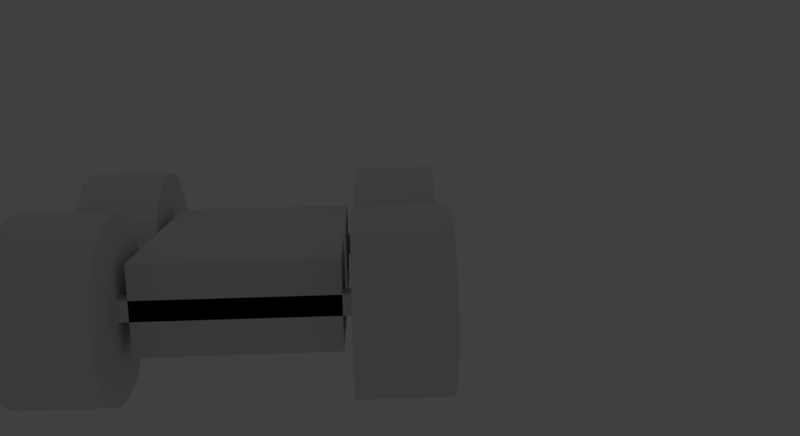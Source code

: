 # Source: car.blend  (saved by Blender 2.77.0; exported with 4.5.12 LTS)
import bpy
from mathutils import Matrix  # noqa: F401  (used for matrix-valued properties, if any)

bpy.ops.wm.read_factory_settings(use_empty=True)
scene = bpy.context.scene
scene.name = 'Scene'

# ---- collections
col_collection_1 = bpy.data.collections.new('Collection 1'); scene.collection.children.link(col_collection_1)

# ---- materials (node trees are filled in below, after node groups)
mat_pneu = bpy.data.materials.new('pneu')
mat_pneu.alpha_threshold = 0.0
mat_pneu.use_transparent_shadow = False
mat_pneu.preview_render_type = 'CUBE'
mat_pneu.roughness = 0.5
mat_pneu.specular_intensity = 0.001
mat_material = bpy.data.materials.new('Material')
mat_material.alpha_threshold = 0.0
mat_material.use_transparent_shadow = False
mat_material.roughness = 0.5
mat_material.line_color = (0.0, 0.0, 0.0, 1.0)

# ---- material node trees

# ---- world
world_world = bpy.data.worlds.new('World'); scene.world = world_world
world_world.color = (0.05088, 0.05088, 0.05088)
world_world.use_sun_shadow = False
world_world.sun_shadow_jitter_overblur = 0.0
world_world.cycles.sampling_method = 'MANUAL'

# ---- cameras
cam_camera = bpy.data.cameras.new('Camera')
cam_camera.clip_end = 100.0
cam_camera.lens = 35.0
cam_camera.sensor_width = 32.0
cam_camera.sensor_height = 18.0
cam_camera.ortho_scale = 7.314
cam_camera.dof.focus_distance = 0.0
cam_camera.dof.aperture_fstop = 128.0

# ---- lights
light_lamp = bpy.data.lights.new('Lamp', 'POINT')
light_lamp.transmission_factor = 0.0
light_lamp.cutoff_distance = 30.0
light_lamp.energy = 100.0
light_lamp.shadow_buffer_clip_start = 1.001
light_lamp.shadow_soft_size = 0.1
light_lamp.shadow_maximum_resolution = 0.006
light_lamp.use_absolute_resolution = True

# ---- meshes
me_cube_002 = bpy.data.meshes.new('Cube.002')
me_cube_002.from_pydata([(-1.0, -1.0, -1.0), (-1.0, -1.0, 1.0), (-1.0, 1.0, -1.0), (-1.0, 1.0, 1.0), (1.0, -1.0, -1.0), (1.0, -1.0, 1.0), (1.0, 1.0, -1.0), (1.0, 1.0, 1.0)], [], [(1, 3, 2, 0), (3, 7, 6, 2), (7, 5, 4, 6), (5, 1, 0, 4), (0, 2, 6, 4), (5, 7, 3, 1)])
me_cube_002.use_remesh_preserve_volume = False
me_cube_002.use_remesh_preserve_attributes = False
me_cube_002.use_mirror_vertex_groups = False
me_cube_002.update()
me_cube_001 = bpy.data.meshes.new('Cube.001')
me_cube_001.from_pydata([(-1.0, -1.0, -1.0), (-1.0, -1.0, 1.0), (-1.0, 1.0, -1.0), (-1.0, 1.0, 1.0), (1.0, -1.0, -1.0), (1.0, -1.0, 1.0), (1.0, 1.0, -1.0), (1.0, 1.0, 1.0)], [], [(1, 3, 2, 0), (3, 7, 6, 2), (7, 5, 4, 6), (5, 1, 0, 4), (0, 2, 6, 4), (5, 7, 3, 1)])
me_cube_001.use_remesh_preserve_volume = False
me_cube_001.use_remesh_preserve_attributes = False
me_cube_001.use_mirror_vertex_groups = False
me_cube_001.update()
me_cylinder_003 = bpy.data.meshes.new('Cylinder.003')
me_cylinder_003.from_pydata([(0.0, 1.0, -1.0), (0.0, 1.0, 1.0), (0.1951, 0.9808, -1.0), (0.1951, 0.9808, 1.0), (0.3827, 0.9239, -1.0), (0.3827, 0.9239, 1.0), (0.5556, 0.8315, -1.0), (0.5556, 0.8315, 1.0), (0.7071, 0.7071, -1.0), (0.7071, 0.7071, 1.0), (0.8315, 0.5556, -1.0), (0.8315, 0.5556, 1.0), (0.9239, 0.3827, -1.0), (0.9239, 0.3827, 1.0), (0.9808, 0.1951, -1.0), (0.9808, 0.1951, 1.0), (1.0, 7.55e-08, -1.0), (1.0, 7.55e-08, 1.0), (0.9808, -0.1951, -1.0), (0.9808, -0.1951, 1.0), (0.9239, -0.3827, -1.0), (0.9239, -0.3827, 1.0), (0.8315, -0.5556, -1.0), (0.8315, -0.5556, 1.0), (0.7071, -0.7071, -1.0), (0.7071, -0.7071, 1.0), (0.5556, -0.8315, -1.0), (0.5556, -0.8315, 1.0), (0.3827, -0.9239, -1.0), (0.3827, -0.9239, 1.0), (0.1951, -0.9808, -1.0), (0.1951, -0.9808, 1.0), (-3.258e-07, -1.0, -1.0), (-3.258e-07, -1.0, 1.0), (-0.1951, -0.9808, -1.0), (-0.1951, -0.9808, 1.0), (-0.3827, -0.9239, -1.0), (-0.3827, -0.9239, 1.0), (-0.5556, -0.8315, -1.0), (-0.5556, -0.8315, 1.0), (-0.7071, -0.7071, -1.0), (-0.7071, -0.7071, 1.0), (-0.8315, -0.5556, -1.0), (-0.8315, -0.5556, 1.0), (-0.9239, -0.3827, -1.0), (-0.9239, -0.3827, 1.0), (-0.9808, -0.1951, -1.0), (-0.9808, -0.1951, 1.0), (-1.0, 9.656e-07, -1.0), (-1.0, 9.656e-07, 1.0), (-0.9808, 0.1951, -1.0), (-0.9808, 0.1951, 1.0), (-0.9239, 0.3827, -1.0), (-0.9239, 0.3827, 1.0), (-0.8315, 0.5556, -1.0), (-0.8315, 0.5556, 1.0), (-0.7071, 0.7071, -1.0), (-0.7071, 0.7071, 1.0), (-0.5556, 0.8315, -1.0), (-0.5556, 0.8315, 1.0), (-0.3827, 0.9239, -1.0), (-0.3827, 0.9239, 1.0), (-0.1951, 0.9808, -1.0), (-0.1951, 0.9808, 1.0)], [], [(0, 1, 3, 2), (2, 3, 5, 4), (4, 5, 7, 6), (6, 7, 9, 8), (8, 9, 11, 10), (10, 11, 13, 12), (12, 13, 15, 14), (14, 15, 17, 16), (16, 17, 19, 18), (18, 19, 21, 20), (20, 21, 23, 22), (22, 23, 25, 24), (24, 25, 27, 26), (26, 27, 29, 28), (28, 29, 31, 30), (30, 31, 33, 32), (32, 33, 35, 34), (34, 35, 37, 36), (36, 37, 39, 38), (38, 39, 41, 40), (40, 41, 43, 42), (42, 43, 45, 44), (44, 45, 47, 46), (46, 47, 49, 48), (48, 49, 51, 50), (50, 51, 53, 52), (52, 53, 55, 54), (54, 55, 57, 56), (56, 57, 59, 58), (58, 59, 61, 60), (3, 1, 63, 61, 59, 57, 55, 53, 51, 49, 47, 45, 43, 41, 39, 37, 35, 33, 31, 29, 27, 25, 23, 21, 19, 17, 15, 13, 11, 9, 7, 5), (60, 61, 63, 62), (62, 63, 1, 0), (0, 2, 4, 6, 8, 10, 12, 14, 16, 18, 20, 22, 24, 26, 28, 30, 32, 34, 36, 38, 40, 42, 44, 46, 48, 50, 52, 54, 56, 58, 60, 62)])
_uv = me_cylinder_003.uv_layers.new(name='UVMap')
_uv.uv.foreach_set('vector', [0.8296, 0.8532, 0.4152, 0.8532, 0.4152, 0.8937, 0.8296, 0.8937, 0.8296, 0.8937, 0.4152, 0.8937, 0.4152, 0.9325, 0.8296, 0.9325, 0.8296, 0.9325, 0.4152, 0.9325, 0.4152, 0.9684, 0.8296, 0.9684, 0.8296, 0.9684, 0.4152, 0.9684, 0.4152, 0.9998, 0.8296, 0.9998, 0.4147, 0.9998, 0.0002219, 0.9998, 0.0002219, 0.9684, 0.4147, 0.9684, 0.4147, 0.9684, 0.0002219, 0.9684, 0.0002219, 0.9325, 0.4147, 0.9325, 0.4147, 0.9325, 0.0002219, 0.9325, 0.0002219, 0.8937, 0.4147, 0.8937, 0.4147, 0.8937, 0.0002219, 0.8937, 0.0002219, 0.8532, 0.4147, 0.8532, 0.4147, 0.8532, 0.0002219, 0.8532, 0.0002219, 0.8128, 0.4147, 0.8128, 0.4147, 0.8128, 0.0002219, 0.8128, 0.0002219, 0.7739, 0.4147, 0.7739, 0.4147, 0.7739, 0.0002219, 0.7739, 0.0002219, 0.7381, 0.4147, 0.7381, 0.4147, 0.7381, 0.0002219, 0.7381, 0.0002219, 0.7067, 0.4147, 0.7067, 0.8296, 0.7062, 0.4152, 0.7062, 0.4152, 0.6748, 0.8296, 0.6748, 0.8296, 0.6748, 0.4152, 0.6748, 0.4152, 0.639, 0.8296, 0.639, 0.8296, 0.639, 0.4152, 0.639, 0.4152, 0.6001, 0.8296, 0.6001, 0.8296, 0.6001, 0.4152, 0.6001, 0.4152, 0.5597, 0.8296, 0.5597, 0.8296, 0.5597, 0.4152, 0.5597, 0.4152, 0.5193, 0.8296, 0.5193, 0.8296, 0.5193, 0.4152, 0.5193, 0.4152, 0.4804, 0.8296, 0.4804, 0.8296, 0.4804, 0.4152, 0.4804, 0.4152, 0.4446, 0.8296, 0.4446, 0.8296, 0.4446, 0.4152, 0.4446, 0.4152, 0.4132, 0.8296, 0.4132, 0.4147, 0.4132, 0.0002219, 0.4132, 0.0002219, 0.4446, 0.4147, 0.4446, 0.4147, 0.4446, 0.0002219, 0.4446, 0.0002219, 0.4804, 0.4147, 0.4804, 0.4147, 0.4804, 0.0002219, 0.4804, 0.0002219, 0.5193, 0.4147, 0.5193, 0.4147, 0.5193, 0.0002219, 0.5193, 0.0002219, 0.5597, 0.4147, 0.5597, 0.4147, 0.5597, 0.0002219, 0.5597, 0.0002219, 0.6001, 0.4147, 0.6001, 0.4147, 0.6001, 0.0002219, 0.6001, 0.0002219, 0.639, 0.4147, 0.639, 0.4147, 0.639, 0.0002219, 0.639, 0.0002219, 0.6748, 0.4147, 0.6748, 0.4147, 0.6748, 0.0002219, 0.6748, 0.0002219, 0.7062, 0.4147, 0.7062, 0.8296, 0.7067, 0.4152, 0.7067, 0.4152, 0.7381, 0.8296, 0.7381, 0.8296, 0.7381, 0.4152, 0.7381, 0.4152, 0.7739, 0.8296, 0.7739, 0.3379, 0.04627, 0.3667, 0.07499, 0.3892, 0.1088, 0.4048, 0.1463, 0.4127, 0.1862, 0.4127, 0.2268, 0.4048, 0.2666, 0.3892, 0.3042, 0.3667, 0.3379, 0.3379, 0.3667, 0.3042, 0.3892, 0.2666, 0.4048, 0.2268, 0.4127, 0.1862, 0.4127, 0.1463, 0.4048, 0.1088, 0.3892, 0.07499, 0.3667, 0.04627, 0.3379, 0.0237, 0.3042, 0.008148, 0.2666, 0.0002219, 0.2268, 0.000222, 0.1862, 0.008148, 0.1463, 0.0237, 0.1088, 0.04627, 0.07499, 0.07499, 0.04627, 0.1088, 0.0237, 0.1463, 0.008148, 0.1862, 0.0002219, 0.2268, 0.000222, 0.2666, 0.008148, 0.3042, 0.0237, 0.8296, 0.7739, 0.4152, 0.7739, 0.4152, 0.8128, 0.8296, 0.8128, 0.8296, 0.8128, 0.4152, 0.8128, 0.4152, 0.8532, 0.8296, 0.8532, 0.7509, 0.04627, 0.7171, 0.0237, 0.6796, 0.008148, 0.6397, 0.0002219, 0.5991, 0.0002219, 0.5592, 0.008148, 0.5217, 0.0237, 0.4879, 0.04627, 0.4592, 0.07499, 0.4366, 0.1088, 0.4211, 0.1463, 0.4132, 0.1862, 0.4132, 0.2268, 0.4211, 0.2666, 0.4366, 0.3042, 0.4592, 0.3379, 0.4879, 0.3667, 0.5217, 0.3892, 0.5592, 0.4048, 0.5991, 0.4127, 0.6397, 0.4127, 0.6796, 0.4048, 0.7171, 0.3892, 0.7509, 0.3667, 0.7796, 0.3379, 0.8022, 0.3042, 0.8177, 0.2666, 0.8257, 0.2268, 0.8257, 0.1862, 0.8177, 0.1463, 0.8022, 0.1088, 0.7796, 0.07499])
_ca = me_cylinder_003.color_attributes.new('Col', 'BYTE_COLOR', 'CORNER')
_ca.data.foreach_set('color', [0.0003035, 0.0003035, 0.0003035, 1.0, 0.0006071, 0.0006071, 0.0006071, 1.0, 0.0006071, 0.0006071, 0.0006071, 1.0, 0.0003035, 0.0003035, 0.0003035, 1.0, 0.0003035, 0.0003035, 0.0003035, 1.0, 0.0006071, 0.0006071, 0.0006071, 1.0, 0.0003035, 0.0003035, 0.0003035, 1.0, 0.0003035, 0.0003035, 0.0003035, 1.0, 0.0003035, 0.0003035, 0.0003035, 1.0, 0.0003035, 0.0003035, 0.0003035, 1.0, 0.0, 0.0, 0.0, 1.0, 0.0003035, 0.0003035, 0.0003035, 1.0, 0.0003035, 0.0003035, 0.0003035, 1.0, 0.0, 0.0, 0.0, 1.0, 0.0, 0.0, 0.0, 1.0, 0.0, 0.0, 0.0, 1.0, 0.0, 0.0, 0.0, 1.0, 0.0, 0.0, 0.0, 1.0, 0.0, 0.0, 0.0, 1.0, 0.0, 0.0, 0.0, 1.0, 0.0, 0.0, 0.0, 1.0, 0.0, 0.0, 0.0, 1.0, 0.0, 0.0, 0.0, 1.0, 0.0006071, 0.0006071, 0.0006071, 1.0, 0.0006071, 0.0006071, 0.0006071, 1.0, 0.0, 0.0, 0.0, 1.0, 0.0, 0.0, 0.0, 1.0, 0.0006071, 0.0006071, 0.0006071, 1.0, 0.0006071, 0.0006071, 0.0006071, 1.0, 0.0, 0.0, 0.0, 1.0, 0.0, 0.0, 0.0, 1.0, 0.0, 0.0, 0.0, 1.0, 0.0, 0.0, 0.0, 1.0, 0.0, 0.0, 0.0, 1.0, 0.0003035, 0.0003035, 0.0003035, 1.0, 0.0, 0.0, 0.0, 1.0, 0.0, 0.0, 0.0, 1.0, 0.0003035, 0.0003035, 0.0003035, 1.0, 0.0003035, 0.0003035, 0.0003035, 1.0, 0.0, 0.0, 0.0, 1.0, 0.0, 0.0, 0.0, 1.0, 0.0003035, 0.0003035, 0.0003035, 1.0, 0.0003035, 0.0003035, 0.0003035, 1.0, 0.0, 0.0, 0.0, 1.0, 0.0, 0.0, 0.0, 1.0, 0.0003035, 0.0003035, 0.0003035, 1.0, 0.0003035, 0.0003035, 0.0003035, 1.0, 0.001214, 0.001214, 0.001214, 1.0, 0.001214, 0.001214, 0.001214, 1.0, 0.0003035, 0.0003035, 0.0003035, 1.0, 0.0003035, 0.0003035, 0.0003035, 1.0, 0.002428, 0.002428, 0.002428, 1.0, 0.003677, 0.003677, 0.003677, 1.0, 0.0003035, 0.0003035, 0.0003035, 1.0, 0.0003035, 0.0003035, 0.0003035, 1.0, 0.0006071, 0.0006071, 0.0006071, 1.0, 0.0006071, 0.0006071, 0.0006071, 1.0, 0.0003035, 0.0003035, 0.0003035, 1.0, 0.0003035, 0.0003035, 0.0003035, 1.0, 0.0003035, 0.0003035, 0.0003035, 1.0, 0.0003035, 0.0003035, 0.0003035, 1.0, 0.0003035, 0.0003035, 0.0003035, 1.0, 0.0003035, 0.0003035, 0.0003035, 1.0, 0.0006071, 0.0006071, 0.0006071, 1.0, 0.0006071, 0.0006071, 0.0006071, 1.0, 0.0003035, 0.0003035, 0.0003035, 1.0, 0.0003035, 0.0003035, 0.0003035, 1.0, 0.002125, 0.002125, 0.002125, 1.0, 0.002125, 0.002125, 0.002125, 1.0, 0.0003035, 0.0003035, 0.0003035, 1.0, 0.0003035, 0.0003035, 0.0003035, 1.0, 0.003035, 0.003035, 0.003035, 1.0, 0.003035, 0.003035, 0.003035, 1.0, 0.0003035, 0.0003035, 0.0003035, 1.0, 0.0003035, 0.0003035, 0.0003035, 1.0, 0.003347, 0.003347, 0.003347, 1.0, 0.003347, 0.003347, 0.003347, 1.0, 0.0003035, 0.0003035, 0.0003035, 1.0, 0.0003035, 0.0003035, 0.0003035, 1.0, 0.0009106, 0.0009106, 0.0009106, 1.0, 0.0009106, 0.0009106, 0.0009106, 1.0, 0.0003035, 0.0003035, 0.0003035, 1.0, 0.0009106, 0.0009106, 0.0009106, 1.0, 0.0003035, 0.0003035, 0.0003035, 1.0, 0.0003035, 0.0003035, 0.0003035, 1.0, 0.0009106, 0.0009106, 0.0009106, 1.0, 0.001214, 0.001214, 0.001214, 1.0, 0.0003035, 0.0003035, 0.0003035, 1.0, 0.0003035, 0.0003035, 0.0003035, 1.0, 0.001214, 0.001214, 0.001214, 1.0, 0.001821, 0.001821, 0.001821, 1.0, 0.0003035, 0.0003035, 0.0003035, 1.0, 0.0003035, 0.0003035, 0.0003035, 1.0, 0.001821, 0.001821, 0.001821, 1.0, 0.006512, 0.006512, 0.006512, 1.0, 0.0003035, 0.0003035, 0.0003035, 1.0, 0.0003035, 0.0003035, 0.0003035, 1.0, 0.006512, 0.006512, 0.006512, 1.0, 0.0003035, 0.0003035, 0.0003035, 1.0, 0.0003035, 0.0003035, 0.0003035, 1.0, 0.0003035, 0.0003035, 0.0003035, 1.0, 0.0003035, 0.0003035, 0.0003035, 1.0, 0.0003035, 0.0003035, 0.0003035, 1.0, 0.0003035, 0.0003035, 0.0003035, 1.0, 0.0003035, 0.0003035, 0.0003035, 1.0, 0.0003035, 0.0003035, 0.0003035, 1.0, 0.0003035, 0.0003035, 0.0003035, 1.0, 0.0003035, 0.0003035, 0.0003035, 1.0, 0.0003035, 0.0003035, 0.0003035, 1.0, 0.0003035, 0.0003035, 0.0003035, 1.0, 0.0003035, 0.0003035, 0.0003035, 1.0, 0.0003035, 0.0003035, 0.0003035, 1.0, 0.0003035, 0.0003035, 0.0003035, 1.0, 0.0003035, 0.0003035, 0.0003035, 1.0, 0.9216, 0.9216, 0.9216, 1.0, 0.0003035, 0.0003035, 0.0003035, 1.0, 0.0003035, 0.0003035, 0.0003035, 1.0, 0.9216, 0.9216, 0.9216, 1.0, 0.9216, 0.9216, 0.9216, 1.0, 0.0003035, 0.0003035, 0.0003035, 1.0, 0.0003035, 0.0003035, 0.0003035, 1.0, 0.0003035, 0.0003035, 0.0003035, 1.0, 0.002125, 0.002125, 0.002125, 1.0, 0.9301, 0.9301, 0.9301, 1.0, 0.9216, 0.9216, 0.9216, 1.0, 0.002125, 0.002125, 0.002125, 1.0, 0.0003035, 0.0003035, 0.0003035, 1.0, 0.0003035, 0.0003035, 0.0003035, 1.0, 0.0003035, 0.0003035, 0.0003035, 1.0, 0.0003035, 0.0003035, 0.0003035, 1.0, 0.0003035, 0.0003035, 0.0003035, 1.0, 0.001214, 0.001214, 0.001214, 1.0, 0.003035, 0.003035, 0.003035, 1.0, 0.003035, 0.003035, 0.003035, 1.0, 0.002732, 0.002732, 0.002732, 1.0, 0.003347, 0.003347, 0.003347, 1.0, 0.003035, 0.003035, 0.003035, 1.0, 0.005182, 0.005182, 0.005182, 1.0, 0.004391, 0.004391, 0.004391, 1.0, 0.001214, 0.001214, 0.001214, 1.0, 0.0009106, 0.0009106, 0.0009106, 1.0, 0.002125, 0.002125, 0.002125, 1.0, 0.2423, 0.2423, 0.2423, 1.0, 0.9301, 0.9301, 0.9301, 1.0, 0.9647, 0.9647, 0.9647, 1.0, 0.9216, 0.9216, 0.9216, 1.0, 0.0865, 0.0865, 0.0865, 1.0, 0.0, 0.0, 0.0, 1.0, 0.0, 0.0, 0.0, 1.0, 0.0, 0.0, 0.0, 1.0, 0.0, 0.0, 0.0, 1.0, 0.0003035, 0.0003035, 0.0003035, 1.0, 0.0003035, 0.0003035, 0.0003035, 1.0, 0.9301, 0.9301, 0.9301, 1.0, 0.002125, 0.002125, 0.002125, 1.0, 0.003677, 0.003677, 0.003677, 1.0, 0.0, 0.0, 0.0, 1.0, 0.002125, 0.002125, 0.002125, 1.0, 0.0003035, 0.0003035, 0.0003035, 1.0, 0.0003035, 0.0003035, 0.0003035, 1.0, 0.001518, 0.001518, 0.001518, 1.0, 0.001214, 0.001214, 0.001214, 1.0, 0.0006071, 0.0006071, 0.0006071, 1.0, 0.0006071, 0.0006071, 0.0006071, 1.0, 0.002428, 0.002428, 0.002428, 1.0, 0.003347, 0.003347, 0.003347, 1.0, 0.003035, 0.003035, 0.003035, 1.0, 0.003347, 0.003347, 0.003347, 1.0, 0.003035, 0.003035, 0.003035, 1.0, 0.003347, 0.003347, 0.003347, 1.0, 0.004025, 0.004025, 0.004025, 1.0, 0.008023, 0.008023, 0.008023, 1.0, 0.01938, 0.01938, 0.01938, 1.0, 0.02519, 0.02519, 0.02519, 1.0, 0.01521, 0.01521, 0.01521, 1.0, 0.005605, 0.005605, 0.005605, 1.0, 0.003035, 0.003035, 0.003035, 1.0, 0.003035, 0.003035, 0.003035, 1.0, 0.003035, 0.003035, 0.003035, 1.0, 0.003347, 0.003347, 0.003347, 1.0, 0.0009106, 0.0009106, 0.0009106, 1.0, 0.0003035, 0.0003035, 0.0003035, 1.0, 0.0009106, 0.0009106, 0.0009106, 1.0, 0.003347, 0.003347, 0.003347, 1.0, 0.002732, 0.002732, 0.002732, 1.0, 0.0009106, 0.0009106, 0.0009106, 1.0, 0.003035, 0.003035, 0.003035, 1.0, 0.003035, 0.003035, 0.003035, 1.0, 0.003035, 0.003035, 0.003035, 1.0, 0.003677, 0.003677, 0.003677, 1.0, 0.01161, 0.01161, 0.01161, 1.0, 0.008023, 0.008023, 0.008023, 1.0])
me_cylinder_003.materials.append(mat_pneu)
me_cylinder_003.use_remesh_preserve_volume = False
me_cylinder_003.use_remesh_preserve_attributes = False
me_cylinder_003.use_mirror_vertex_groups = False
me_cylinder_003.update()
me_cylinder_002 = bpy.data.meshes.new('Cylinder.002')
me_cylinder_002.from_pydata([(0.0, 1.0, -1.0), (0.0, 1.0, 1.0), (0.1951, 0.9808, -1.0), (0.1951, 0.9808, 1.0), (0.3827, 0.9239, -1.0), (0.3827, 0.9239, 1.0), (0.5556, 0.8315, -1.0), (0.5556, 0.8315, 1.0), (0.7071, 0.7071, -1.0), (0.7071, 0.7071, 1.0), (0.8315, 0.5556, -1.0), (0.8315, 0.5556, 1.0), (0.9239, 0.3827, -1.0), (0.9239, 0.3827, 1.0), (0.9808, 0.1951, -1.0), (0.9808, 0.1951, 1.0), (1.0, 7.55e-08, -1.0), (1.0, 7.55e-08, 1.0), (0.9808, -0.1951, -1.0), (0.9808, -0.1951, 1.0), (0.9239, -0.3827, -1.0), (0.9239, -0.3827, 1.0), (0.8315, -0.5556, -1.0), (0.8315, -0.5556, 1.0), (0.7071, -0.7071, -1.0), (0.7071, -0.7071, 1.0), (0.5556, -0.8315, -1.0), (0.5556, -0.8315, 1.0), (0.3827, -0.9239, -1.0), (0.3827, -0.9239, 1.0), (0.1951, -0.9808, -1.0), (0.1951, -0.9808, 1.0), (-3.258e-07, -1.0, -1.0), (-3.258e-07, -1.0, 1.0), (-0.1951, -0.9808, -1.0), (-0.1951, -0.9808, 1.0), (-0.3827, -0.9239, -1.0), (-0.3827, -0.9239, 1.0), (-0.5556, -0.8315, -1.0), (-0.5556, -0.8315, 1.0), (-0.7071, -0.7071, -1.0), (-0.7071, -0.7071, 1.0), (-0.8315, -0.5556, -1.0), (-0.8315, -0.5556, 1.0), (-0.9239, -0.3827, -1.0), (-0.9239, -0.3827, 1.0), (-0.9808, -0.1951, -1.0), (-0.9808, -0.1951, 1.0), (-1.0, 9.656e-07, -1.0), (-1.0, 9.656e-07, 1.0), (-0.9808, 0.1951, -1.0), (-0.9808, 0.1951, 1.0), (-0.9239, 0.3827, -1.0), (-0.9239, 0.3827, 1.0), (-0.8315, 0.5556, -1.0), (-0.8315, 0.5556, 1.0), (-0.7071, 0.7071, -1.0), (-0.7071, 0.7071, 1.0), (-0.5556, 0.8315, -1.0), (-0.5556, 0.8315, 1.0), (-0.3827, 0.9239, -1.0), (-0.3827, 0.9239, 1.0), (-0.1951, 0.9808, -1.0), (-0.1951, 0.9808, 1.0)], [], [(0, 1, 3, 2), (2, 3, 5, 4), (4, 5, 7, 6), (6, 7, 9, 8), (8, 9, 11, 10), (10, 11, 13, 12), (12, 13, 15, 14), (14, 15, 17, 16), (16, 17, 19, 18), (18, 19, 21, 20), (20, 21, 23, 22), (22, 23, 25, 24), (24, 25, 27, 26), (26, 27, 29, 28), (28, 29, 31, 30), (30, 31, 33, 32), (32, 33, 35, 34), (34, 35, 37, 36), (36, 37, 39, 38), (38, 39, 41, 40), (40, 41, 43, 42), (42, 43, 45, 44), (44, 45, 47, 46), (46, 47, 49, 48), (48, 49, 51, 50), (50, 51, 53, 52), (52, 53, 55, 54), (54, 55, 57, 56), (56, 57, 59, 58), (58, 59, 61, 60), (3, 1, 63, 61, 59, 57, 55, 53, 51, 49, 47, 45, 43, 41, 39, 37, 35, 33, 31, 29, 27, 25, 23, 21, 19, 17, 15, 13, 11, 9, 7, 5), (60, 61, 63, 62), (62, 63, 1, 0), (0, 2, 4, 6, 8, 10, 12, 14, 16, 18, 20, 22, 24, 26, 28, 30, 32, 34, 36, 38, 40, 42, 44, 46, 48, 50, 52, 54, 56, 58, 60, 62)])
_uv = me_cylinder_002.uv_layers.new(name='UVMap')
_uv.uv.foreach_set('vector', [0.8296, 0.8532, 0.4152, 0.8532, 0.4152, 0.8937, 0.8296, 0.8937, 0.8296, 0.8937, 0.4152, 0.8937, 0.4152, 0.9325, 0.8296, 0.9325, 0.8296, 0.9325, 0.4152, 0.9325, 0.4152, 0.9684, 0.8296, 0.9684, 0.8296, 0.9684, 0.4152, 0.9684, 0.4152, 0.9998, 0.8296, 0.9998, 0.4147, 0.9998, 0.0002219, 0.9998, 0.0002219, 0.9684, 0.4147, 0.9684, 0.4147, 0.9684, 0.0002219, 0.9684, 0.0002219, 0.9325, 0.4147, 0.9325, 0.4147, 0.9325, 0.0002219, 0.9325, 0.0002219, 0.8937, 0.4147, 0.8937, 0.4147, 0.8937, 0.0002219, 0.8937, 0.0002219, 0.8532, 0.4147, 0.8532, 0.4147, 0.8532, 0.0002219, 0.8532, 0.0002219, 0.8128, 0.4147, 0.8128, 0.4147, 0.8128, 0.0002219, 0.8128, 0.0002219, 0.7739, 0.4147, 0.7739, 0.4147, 0.7739, 0.0002219, 0.7739, 0.0002219, 0.7381, 0.4147, 0.7381, 0.4147, 0.7381, 0.0002219, 0.7381, 0.0002219, 0.7067, 0.4147, 0.7067, 0.8296, 0.7062, 0.4152, 0.7062, 0.4152, 0.6748, 0.8296, 0.6748, 0.8296, 0.6748, 0.4152, 0.6748, 0.4152, 0.639, 0.8296, 0.639, 0.8296, 0.639, 0.4152, 0.639, 0.4152, 0.6001, 0.8296, 0.6001, 0.8296, 0.6001, 0.4152, 0.6001, 0.4152, 0.5597, 0.8296, 0.5597, 0.8296, 0.5597, 0.4152, 0.5597, 0.4152, 0.5193, 0.8296, 0.5193, 0.8296, 0.5193, 0.4152, 0.5193, 0.4152, 0.4804, 0.8296, 0.4804, 0.8296, 0.4804, 0.4152, 0.4804, 0.4152, 0.4446, 0.8296, 0.4446, 0.8296, 0.4446, 0.4152, 0.4446, 0.4152, 0.4132, 0.8296, 0.4132, 0.4147, 0.4132, 0.0002219, 0.4132, 0.0002219, 0.4446, 0.4147, 0.4446, 0.4147, 0.4446, 0.0002219, 0.4446, 0.0002219, 0.4804, 0.4147, 0.4804, 0.4147, 0.4804, 0.0002219, 0.4804, 0.0002219, 0.5193, 0.4147, 0.5193, 0.4147, 0.5193, 0.0002219, 0.5193, 0.0002219, 0.5597, 0.4147, 0.5597, 0.4147, 0.5597, 0.0002219, 0.5597, 0.0002219, 0.6001, 0.4147, 0.6001, 0.4147, 0.6001, 0.0002219, 0.6001, 0.0002219, 0.639, 0.4147, 0.639, 0.4147, 0.639, 0.0002219, 0.639, 0.0002219, 0.6748, 0.4147, 0.6748, 0.4147, 0.6748, 0.0002219, 0.6748, 0.0002219, 0.7062, 0.4147, 0.7062, 0.8296, 0.7067, 0.4152, 0.7067, 0.4152, 0.7381, 0.8296, 0.7381, 0.8296, 0.7381, 0.4152, 0.7381, 0.4152, 0.7739, 0.8296, 0.7739, 0.3379, 0.04627, 0.3667, 0.07499, 0.3892, 0.1088, 0.4048, 0.1463, 0.4127, 0.1862, 0.4127, 0.2268, 0.4048, 0.2666, 0.3892, 0.3042, 0.3667, 0.3379, 0.3379, 0.3667, 0.3042, 0.3892, 0.2666, 0.4048, 0.2268, 0.4127, 0.1862, 0.4127, 0.1463, 0.4048, 0.1088, 0.3892, 0.07499, 0.3667, 0.04627, 0.3379, 0.0237, 0.3042, 0.008148, 0.2666, 0.0002219, 0.2268, 0.000222, 0.1862, 0.008148, 0.1463, 0.0237, 0.1088, 0.04627, 0.07499, 0.07499, 0.04627, 0.1088, 0.0237, 0.1463, 0.008148, 0.1862, 0.0002219, 0.2268, 0.000222, 0.2666, 0.008148, 0.3042, 0.0237, 0.8296, 0.7739, 0.4152, 0.7739, 0.4152, 0.8128, 0.8296, 0.8128, 0.8296, 0.8128, 0.4152, 0.8128, 0.4152, 0.8532, 0.8296, 0.8532, 0.7509, 0.04627, 0.7171, 0.0237, 0.6796, 0.008148, 0.6397, 0.0002219, 0.5991, 0.0002219, 0.5592, 0.008148, 0.5217, 0.0237, 0.4879, 0.04627, 0.4592, 0.07499, 0.4366, 0.1088, 0.4211, 0.1463, 0.4132, 0.1862, 0.4132, 0.2268, 0.4211, 0.2666, 0.4366, 0.3042, 0.4592, 0.3379, 0.4879, 0.3667, 0.5217, 0.3892, 0.5592, 0.4048, 0.5991, 0.4127, 0.6397, 0.4127, 0.6796, 0.4048, 0.7171, 0.3892, 0.7509, 0.3667, 0.7796, 0.3379, 0.8022, 0.3042, 0.8177, 0.2666, 0.8257, 0.2268, 0.8257, 0.1862, 0.8177, 0.1463, 0.8022, 0.1088, 0.7796, 0.07499])
_ca = me_cylinder_002.color_attributes.new('Col', 'BYTE_COLOR', 'CORNER')
_ca.data.foreach_set('color', [0.0003035, 0.0003035, 0.0003035, 1.0, 0.0006071, 0.0006071, 0.0006071, 1.0, 0.0006071, 0.0006071, 0.0006071, 1.0, 0.0003035, 0.0003035, 0.0003035, 1.0, 0.0003035, 0.0003035, 0.0003035, 1.0, 0.0006071, 0.0006071, 0.0006071, 1.0, 0.0003035, 0.0003035, 0.0003035, 1.0, 0.0003035, 0.0003035, 0.0003035, 1.0, 0.0003035, 0.0003035, 0.0003035, 1.0, 0.0003035, 0.0003035, 0.0003035, 1.0, 0.0, 0.0, 0.0, 1.0, 0.0003035, 0.0003035, 0.0003035, 1.0, 0.0003035, 0.0003035, 0.0003035, 1.0, 0.0, 0.0, 0.0, 1.0, 0.0, 0.0, 0.0, 1.0, 0.0, 0.0, 0.0, 1.0, 0.0, 0.0, 0.0, 1.0, 0.0, 0.0, 0.0, 1.0, 0.0, 0.0, 0.0, 1.0, 0.0, 0.0, 0.0, 1.0, 0.0, 0.0, 0.0, 1.0, 0.0, 0.0, 0.0, 1.0, 0.0, 0.0, 0.0, 1.0, 0.0006071, 0.0006071, 0.0006071, 1.0, 0.0006071, 0.0006071, 0.0006071, 1.0, 0.0, 0.0, 0.0, 1.0, 0.0, 0.0, 0.0, 1.0, 0.0006071, 0.0006071, 0.0006071, 1.0, 0.0006071, 0.0006071, 0.0006071, 1.0, 0.0, 0.0, 0.0, 1.0, 0.0, 0.0, 0.0, 1.0, 0.0, 0.0, 0.0, 1.0, 0.0, 0.0, 0.0, 1.0, 0.0, 0.0, 0.0, 1.0, 0.0003035, 0.0003035, 0.0003035, 1.0, 0.0, 0.0, 0.0, 1.0, 0.0, 0.0, 0.0, 1.0, 0.0003035, 0.0003035, 0.0003035, 1.0, 0.0003035, 0.0003035, 0.0003035, 1.0, 0.0, 0.0, 0.0, 1.0, 0.0, 0.0, 0.0, 1.0, 0.0003035, 0.0003035, 0.0003035, 1.0, 0.0003035, 0.0003035, 0.0003035, 1.0, 0.0, 0.0, 0.0, 1.0, 0.0, 0.0, 0.0, 1.0, 0.0003035, 0.0003035, 0.0003035, 1.0, 0.0003035, 0.0003035, 0.0003035, 1.0, 0.001214, 0.001214, 0.001214, 1.0, 0.001214, 0.001214, 0.001214, 1.0, 0.0003035, 0.0003035, 0.0003035, 1.0, 0.0003035, 0.0003035, 0.0003035, 1.0, 0.002428, 0.002428, 0.002428, 1.0, 0.003677, 0.003677, 0.003677, 1.0, 0.0003035, 0.0003035, 0.0003035, 1.0, 0.0003035, 0.0003035, 0.0003035, 1.0, 0.0006071, 0.0006071, 0.0006071, 1.0, 0.0006071, 0.0006071, 0.0006071, 1.0, 0.0003035, 0.0003035, 0.0003035, 1.0, 0.0003035, 0.0003035, 0.0003035, 1.0, 0.0003035, 0.0003035, 0.0003035, 1.0, 0.0003035, 0.0003035, 0.0003035, 1.0, 0.0003035, 0.0003035, 0.0003035, 1.0, 0.0003035, 0.0003035, 0.0003035, 1.0, 0.0006071, 0.0006071, 0.0006071, 1.0, 0.0006071, 0.0006071, 0.0006071, 1.0, 0.0003035, 0.0003035, 0.0003035, 1.0, 0.0003035, 0.0003035, 0.0003035, 1.0, 0.002125, 0.002125, 0.002125, 1.0, 0.002125, 0.002125, 0.002125, 1.0, 0.0003035, 0.0003035, 0.0003035, 1.0, 0.0003035, 0.0003035, 0.0003035, 1.0, 0.003035, 0.003035, 0.003035, 1.0, 0.003035, 0.003035, 0.003035, 1.0, 0.0003035, 0.0003035, 0.0003035, 1.0, 0.0003035, 0.0003035, 0.0003035, 1.0, 0.003347, 0.003347, 0.003347, 1.0, 0.003347, 0.003347, 0.003347, 1.0, 0.0003035, 0.0003035, 0.0003035, 1.0, 0.0003035, 0.0003035, 0.0003035, 1.0, 0.0009106, 0.0009106, 0.0009106, 1.0, 0.0009106, 0.0009106, 0.0009106, 1.0, 0.0003035, 0.0003035, 0.0003035, 1.0, 0.0009106, 0.0009106, 0.0009106, 1.0, 0.0003035, 0.0003035, 0.0003035, 1.0, 0.0003035, 0.0003035, 0.0003035, 1.0, 0.0009106, 0.0009106, 0.0009106, 1.0, 0.001214, 0.001214, 0.001214, 1.0, 0.0003035, 0.0003035, 0.0003035, 1.0, 0.0003035, 0.0003035, 0.0003035, 1.0, 0.001214, 0.001214, 0.001214, 1.0, 0.001821, 0.001821, 0.001821, 1.0, 0.0003035, 0.0003035, 0.0003035, 1.0, 0.0003035, 0.0003035, 0.0003035, 1.0, 0.001821, 0.001821, 0.001821, 1.0, 0.006512, 0.006512, 0.006512, 1.0, 0.0003035, 0.0003035, 0.0003035, 1.0, 0.0003035, 0.0003035, 0.0003035, 1.0, 0.006512, 0.006512, 0.006512, 1.0, 0.0003035, 0.0003035, 0.0003035, 1.0, 0.0003035, 0.0003035, 0.0003035, 1.0, 0.0003035, 0.0003035, 0.0003035, 1.0, 0.0003035, 0.0003035, 0.0003035, 1.0, 0.0003035, 0.0003035, 0.0003035, 1.0, 0.0003035, 0.0003035, 0.0003035, 1.0, 0.0003035, 0.0003035, 0.0003035, 1.0, 0.0003035, 0.0003035, 0.0003035, 1.0, 0.0003035, 0.0003035, 0.0003035, 1.0, 0.0003035, 0.0003035, 0.0003035, 1.0, 0.0003035, 0.0003035, 0.0003035, 1.0, 0.0003035, 0.0003035, 0.0003035, 1.0, 0.0003035, 0.0003035, 0.0003035, 1.0, 0.0003035, 0.0003035, 0.0003035, 1.0, 0.0003035, 0.0003035, 0.0003035, 1.0, 0.0003035, 0.0003035, 0.0003035, 1.0, 0.9216, 0.9216, 0.9216, 1.0, 0.0003035, 0.0003035, 0.0003035, 1.0, 0.0003035, 0.0003035, 0.0003035, 1.0, 0.9216, 0.9216, 0.9216, 1.0, 0.9216, 0.9216, 0.9216, 1.0, 0.0003035, 0.0003035, 0.0003035, 1.0, 0.0003035, 0.0003035, 0.0003035, 1.0, 0.0003035, 0.0003035, 0.0003035, 1.0, 0.002125, 0.002125, 0.002125, 1.0, 0.9301, 0.9301, 0.9301, 1.0, 0.9216, 0.9216, 0.9216, 1.0, 0.002125, 0.002125, 0.002125, 1.0, 0.0003035, 0.0003035, 0.0003035, 1.0, 0.0003035, 0.0003035, 0.0003035, 1.0, 0.0003035, 0.0003035, 0.0003035, 1.0, 0.0003035, 0.0003035, 0.0003035, 1.0, 0.0003035, 0.0003035, 0.0003035, 1.0, 0.001214, 0.001214, 0.001214, 1.0, 0.003035, 0.003035, 0.003035, 1.0, 0.003035, 0.003035, 0.003035, 1.0, 0.002732, 0.002732, 0.002732, 1.0, 0.003347, 0.003347, 0.003347, 1.0, 0.003035, 0.003035, 0.003035, 1.0, 0.005182, 0.005182, 0.005182, 1.0, 0.004391, 0.004391, 0.004391, 1.0, 0.001214, 0.001214, 0.001214, 1.0, 0.0009106, 0.0009106, 0.0009106, 1.0, 0.002125, 0.002125, 0.002125, 1.0, 0.2423, 0.2423, 0.2423, 1.0, 0.9301, 0.9301, 0.9301, 1.0, 0.9647, 0.9647, 0.9647, 1.0, 0.9216, 0.9216, 0.9216, 1.0, 0.0865, 0.0865, 0.0865, 1.0, 0.0, 0.0, 0.0, 1.0, 0.0, 0.0, 0.0, 1.0, 0.0, 0.0, 0.0, 1.0, 0.0, 0.0, 0.0, 1.0, 0.0003035, 0.0003035, 0.0003035, 1.0, 0.0003035, 0.0003035, 0.0003035, 1.0, 0.9301, 0.9301, 0.9301, 1.0, 0.002125, 0.002125, 0.002125, 1.0, 0.003677, 0.003677, 0.003677, 1.0, 0.0, 0.0, 0.0, 1.0, 0.002125, 0.002125, 0.002125, 1.0, 0.0003035, 0.0003035, 0.0003035, 1.0, 0.0003035, 0.0003035, 0.0003035, 1.0, 0.001518, 0.001518, 0.001518, 1.0, 0.001214, 0.001214, 0.001214, 1.0, 0.0006071, 0.0006071, 0.0006071, 1.0, 0.0006071, 0.0006071, 0.0006071, 1.0, 0.002428, 0.002428, 0.002428, 1.0, 0.003347, 0.003347, 0.003347, 1.0, 0.003035, 0.003035, 0.003035, 1.0, 0.003347, 0.003347, 0.003347, 1.0, 0.003035, 0.003035, 0.003035, 1.0, 0.003347, 0.003347, 0.003347, 1.0, 0.004025, 0.004025, 0.004025, 1.0, 0.008023, 0.008023, 0.008023, 1.0, 0.01938, 0.01938, 0.01938, 1.0, 0.02519, 0.02519, 0.02519, 1.0, 0.01521, 0.01521, 0.01521, 1.0, 0.005605, 0.005605, 0.005605, 1.0, 0.003035, 0.003035, 0.003035, 1.0, 0.003035, 0.003035, 0.003035, 1.0, 0.003035, 0.003035, 0.003035, 1.0, 0.003347, 0.003347, 0.003347, 1.0, 0.0009106, 0.0009106, 0.0009106, 1.0, 0.0003035, 0.0003035, 0.0003035, 1.0, 0.0009106, 0.0009106, 0.0009106, 1.0, 0.003347, 0.003347, 0.003347, 1.0, 0.002732, 0.002732, 0.002732, 1.0, 0.0009106, 0.0009106, 0.0009106, 1.0, 0.003035, 0.003035, 0.003035, 1.0, 0.003035, 0.003035, 0.003035, 1.0, 0.003035, 0.003035, 0.003035, 1.0, 0.003677, 0.003677, 0.003677, 1.0, 0.01161, 0.01161, 0.01161, 1.0, 0.008023, 0.008023, 0.008023, 1.0])
me_cylinder_002.materials.append(mat_pneu)
me_cylinder_002.use_remesh_preserve_volume = False
me_cylinder_002.use_remesh_preserve_attributes = False
me_cylinder_002.use_mirror_vertex_groups = False
me_cylinder_002.update()
me_cylinder_001 = bpy.data.meshes.new('Cylinder.001')
me_cylinder_001.from_pydata([(0.0, 1.0, -1.0), (0.0, 1.0, 1.0), (0.1951, 0.9808, -1.0), (0.1951, 0.9808, 1.0), (0.3827, 0.9239, -1.0), (0.3827, 0.9239, 1.0), (0.5556, 0.8315, -1.0), (0.5556, 0.8315, 1.0), (0.7071, 0.7071, -1.0), (0.7071, 0.7071, 1.0), (0.8315, 0.5556, -1.0), (0.8315, 0.5556, 1.0), (0.9239, 0.3827, -1.0), (0.9239, 0.3827, 1.0), (0.9808, 0.1951, -1.0), (0.9808, 0.1951, 1.0), (1.0, 7.55e-08, -1.0), (1.0, 7.55e-08, 1.0), (0.9808, -0.1951, -1.0), (0.9808, -0.1951, 1.0), (0.9239, -0.3827, -1.0), (0.9239, -0.3827, 1.0), (0.8315, -0.5556, -1.0), (0.8315, -0.5556, 1.0), (0.7071, -0.7071, -1.0), (0.7071, -0.7071, 1.0), (0.5556, -0.8315, -1.0), (0.5556, -0.8315, 1.0), (0.3827, -0.9239, -1.0), (0.3827, -0.9239, 1.0), (0.1951, -0.9808, -1.0), (0.1951, -0.9808, 1.0), (-3.258e-07, -1.0, -1.0), (-3.258e-07, -1.0, 1.0), (-0.1951, -0.9808, -1.0), (-0.1951, -0.9808, 1.0), (-0.3827, -0.9239, -1.0), (-0.3827, -0.9239, 1.0), (-0.5556, -0.8315, -1.0), (-0.5556, -0.8315, 1.0), (-0.7071, -0.7071, -1.0), (-0.7071, -0.7071, 1.0), (-0.8315, -0.5556, -1.0), (-0.8315, -0.5556, 1.0), (-0.9239, -0.3827, -1.0), (-0.9239, -0.3827, 1.0), (-0.9808, -0.1951, -1.0), (-0.9808, -0.1951, 1.0), (-1.0, 9.656e-07, -1.0), (-1.0, 9.656e-07, 1.0), (-0.9808, 0.1951, -1.0), (-0.9808, 0.1951, 1.0), (-0.9239, 0.3827, -1.0), (-0.9239, 0.3827, 1.0), (-0.8315, 0.5556, -1.0), (-0.8315, 0.5556, 1.0), (-0.7071, 0.7071, -1.0), (-0.7071, 0.7071, 1.0), (-0.5556, 0.8315, -1.0), (-0.5556, 0.8315, 1.0), (-0.3827, 0.9239, -1.0), (-0.3827, 0.9239, 1.0), (-0.1951, 0.9808, -1.0), (-0.1951, 0.9808, 1.0)], [], [(0, 1, 3, 2), (2, 3, 5, 4), (4, 5, 7, 6), (6, 7, 9, 8), (8, 9, 11, 10), (10, 11, 13, 12), (12, 13, 15, 14), (14, 15, 17, 16), (16, 17, 19, 18), (18, 19, 21, 20), (20, 21, 23, 22), (22, 23, 25, 24), (24, 25, 27, 26), (26, 27, 29, 28), (28, 29, 31, 30), (30, 31, 33, 32), (32, 33, 35, 34), (34, 35, 37, 36), (36, 37, 39, 38), (38, 39, 41, 40), (40, 41, 43, 42), (42, 43, 45, 44), (44, 45, 47, 46), (46, 47, 49, 48), (48, 49, 51, 50), (50, 51, 53, 52), (52, 53, 55, 54), (54, 55, 57, 56), (56, 57, 59, 58), (58, 59, 61, 60), (3, 1, 63, 61, 59, 57, 55, 53, 51, 49, 47, 45, 43, 41, 39, 37, 35, 33, 31, 29, 27, 25, 23, 21, 19, 17, 15, 13, 11, 9, 7, 5), (60, 61, 63, 62), (62, 63, 1, 0), (0, 2, 4, 6, 8, 10, 12, 14, 16, 18, 20, 22, 24, 26, 28, 30, 32, 34, 36, 38, 40, 42, 44, 46, 48, 50, 52, 54, 56, 58, 60, 62)])
_uv = me_cylinder_001.uv_layers.new(name='UVMap')
_uv.uv.foreach_set('vector', [0.8296, 0.8532, 0.4152, 0.8532, 0.4152, 0.8937, 0.8296, 0.8937, 0.8296, 0.8937, 0.4152, 0.8937, 0.4152, 0.9325, 0.8296, 0.9325, 0.8296, 0.9325, 0.4152, 0.9325, 0.4152, 0.9684, 0.8296, 0.9684, 0.8296, 0.9684, 0.4152, 0.9684, 0.4152, 0.9998, 0.8296, 0.9998, 0.4147, 0.9998, 0.0002219, 0.9998, 0.0002219, 0.9684, 0.4147, 0.9684, 0.4147, 0.9684, 0.0002219, 0.9684, 0.0002219, 0.9325, 0.4147, 0.9325, 0.4147, 0.9325, 0.0002219, 0.9325, 0.0002219, 0.8937, 0.4147, 0.8937, 0.4147, 0.8937, 0.0002219, 0.8937, 0.0002219, 0.8532, 0.4147, 0.8532, 0.4147, 0.8532, 0.0002219, 0.8532, 0.0002219, 0.8128, 0.4147, 0.8128, 0.4147, 0.8128, 0.0002219, 0.8128, 0.0002219, 0.7739, 0.4147, 0.7739, 0.4147, 0.7739, 0.0002219, 0.7739, 0.0002219, 0.7381, 0.4147, 0.7381, 0.4147, 0.7381, 0.0002219, 0.7381, 0.0002219, 0.7067, 0.4147, 0.7067, 0.8296, 0.7062, 0.4152, 0.7062, 0.4152, 0.6748, 0.8296, 0.6748, 0.8296, 0.6748, 0.4152, 0.6748, 0.4152, 0.639, 0.8296, 0.639, 0.8296, 0.639, 0.4152, 0.639, 0.4152, 0.6001, 0.8296, 0.6001, 0.8296, 0.6001, 0.4152, 0.6001, 0.4152, 0.5597, 0.8296, 0.5597, 0.8296, 0.5597, 0.4152, 0.5597, 0.4152, 0.5193, 0.8296, 0.5193, 0.8296, 0.5193, 0.4152, 0.5193, 0.4152, 0.4804, 0.8296, 0.4804, 0.8296, 0.4804, 0.4152, 0.4804, 0.4152, 0.4446, 0.8296, 0.4446, 0.8296, 0.4446, 0.4152, 0.4446, 0.4152, 0.4132, 0.8296, 0.4132, 0.4147, 0.4132, 0.0002219, 0.4132, 0.0002219, 0.4446, 0.4147, 0.4446, 0.4147, 0.4446, 0.0002219, 0.4446, 0.0002219, 0.4804, 0.4147, 0.4804, 0.4147, 0.4804, 0.0002219, 0.4804, 0.0002219, 0.5193, 0.4147, 0.5193, 0.4147, 0.5193, 0.0002219, 0.5193, 0.0002219, 0.5597, 0.4147, 0.5597, 0.4147, 0.5597, 0.0002219, 0.5597, 0.0002219, 0.6001, 0.4147, 0.6001, 0.4147, 0.6001, 0.0002219, 0.6001, 0.0002219, 0.639, 0.4147, 0.639, 0.4147, 0.639, 0.0002219, 0.639, 0.0002219, 0.6748, 0.4147, 0.6748, 0.4147, 0.6748, 0.0002219, 0.6748, 0.0002219, 0.7062, 0.4147, 0.7062, 0.8296, 0.7067, 0.4152, 0.7067, 0.4152, 0.7381, 0.8296, 0.7381, 0.8296, 0.7381, 0.4152, 0.7381, 0.4152, 0.7739, 0.8296, 0.7739, 0.3379, 0.04627, 0.3667, 0.07499, 0.3892, 0.1088, 0.4048, 0.1463, 0.4127, 0.1862, 0.4127, 0.2268, 0.4048, 0.2666, 0.3892, 0.3042, 0.3667, 0.3379, 0.3379, 0.3667, 0.3042, 0.3892, 0.2666, 0.4048, 0.2268, 0.4127, 0.1862, 0.4127, 0.1463, 0.4048, 0.1088, 0.3892, 0.07499, 0.3667, 0.04627, 0.3379, 0.0237, 0.3042, 0.008148, 0.2666, 0.0002219, 0.2268, 0.000222, 0.1862, 0.008148, 0.1463, 0.0237, 0.1088, 0.04627, 0.07499, 0.07499, 0.04627, 0.1088, 0.0237, 0.1463, 0.008148, 0.1862, 0.0002219, 0.2268, 0.000222, 0.2666, 0.008148, 0.3042, 0.0237, 0.8296, 0.7739, 0.4152, 0.7739, 0.4152, 0.8128, 0.8296, 0.8128, 0.8296, 0.8128, 0.4152, 0.8128, 0.4152, 0.8532, 0.8296, 0.8532, 0.7509, 0.04627, 0.7171, 0.0237, 0.6796, 0.008148, 0.6397, 0.0002219, 0.5991, 0.0002219, 0.5592, 0.008148, 0.5217, 0.0237, 0.4879, 0.04627, 0.4592, 0.07499, 0.4366, 0.1088, 0.4211, 0.1463, 0.4132, 0.1862, 0.4132, 0.2268, 0.4211, 0.2666, 0.4366, 0.3042, 0.4592, 0.3379, 0.4879, 0.3667, 0.5217, 0.3892, 0.5592, 0.4048, 0.5991, 0.4127, 0.6397, 0.4127, 0.6796, 0.4048, 0.7171, 0.3892, 0.7509, 0.3667, 0.7796, 0.3379, 0.8022, 0.3042, 0.8177, 0.2666, 0.8257, 0.2268, 0.8257, 0.1862, 0.8177, 0.1463, 0.8022, 0.1088, 0.7796, 0.07499])
_ca = me_cylinder_001.color_attributes.new('Col', 'BYTE_COLOR', 'CORNER')
_ca.data.foreach_set('color', [0.0003035, 0.0003035, 0.0003035, 1.0, 0.0006071, 0.0006071, 0.0006071, 1.0, 0.0006071, 0.0006071, 0.0006071, 1.0, 0.0003035, 0.0003035, 0.0003035, 1.0, 0.0003035, 0.0003035, 0.0003035, 1.0, 0.0006071, 0.0006071, 0.0006071, 1.0, 0.0003035, 0.0003035, 0.0003035, 1.0, 0.0003035, 0.0003035, 0.0003035, 1.0, 0.0003035, 0.0003035, 0.0003035, 1.0, 0.0003035, 0.0003035, 0.0003035, 1.0, 0.0, 0.0, 0.0, 1.0, 0.0003035, 0.0003035, 0.0003035, 1.0, 0.0003035, 0.0003035, 0.0003035, 1.0, 0.0, 0.0, 0.0, 1.0, 0.0, 0.0, 0.0, 1.0, 0.0, 0.0, 0.0, 1.0, 0.0, 0.0, 0.0, 1.0, 0.0, 0.0, 0.0, 1.0, 0.0, 0.0, 0.0, 1.0, 0.0, 0.0, 0.0, 1.0, 0.0, 0.0, 0.0, 1.0, 0.0, 0.0, 0.0, 1.0, 0.0, 0.0, 0.0, 1.0, 0.0006071, 0.0006071, 0.0006071, 1.0, 0.0006071, 0.0006071, 0.0006071, 1.0, 0.0, 0.0, 0.0, 1.0, 0.0, 0.0, 0.0, 1.0, 0.0006071, 0.0006071, 0.0006071, 1.0, 0.0006071, 0.0006071, 0.0006071, 1.0, 0.0, 0.0, 0.0, 1.0, 0.0, 0.0, 0.0, 1.0, 0.0, 0.0, 0.0, 1.0, 0.0, 0.0, 0.0, 1.0, 0.0, 0.0, 0.0, 1.0, 0.0003035, 0.0003035, 0.0003035, 1.0, 0.0, 0.0, 0.0, 1.0, 0.0, 0.0, 0.0, 1.0, 0.0003035, 0.0003035, 0.0003035, 1.0, 0.0003035, 0.0003035, 0.0003035, 1.0, 0.0, 0.0, 0.0, 1.0, 0.0, 0.0, 0.0, 1.0, 0.0003035, 0.0003035, 0.0003035, 1.0, 0.0003035, 0.0003035, 0.0003035, 1.0, 0.0, 0.0, 0.0, 1.0, 0.0, 0.0, 0.0, 1.0, 0.0003035, 0.0003035, 0.0003035, 1.0, 0.0003035, 0.0003035, 0.0003035, 1.0, 0.001214, 0.001214, 0.001214, 1.0, 0.001214, 0.001214, 0.001214, 1.0, 0.0003035, 0.0003035, 0.0003035, 1.0, 0.0003035, 0.0003035, 0.0003035, 1.0, 0.002428, 0.002428, 0.002428, 1.0, 0.003677, 0.003677, 0.003677, 1.0, 0.0003035, 0.0003035, 0.0003035, 1.0, 0.0003035, 0.0003035, 0.0003035, 1.0, 0.0006071, 0.0006071, 0.0006071, 1.0, 0.0006071, 0.0006071, 0.0006071, 1.0, 0.0003035, 0.0003035, 0.0003035, 1.0, 0.0003035, 0.0003035, 0.0003035, 1.0, 0.0003035, 0.0003035, 0.0003035, 1.0, 0.0003035, 0.0003035, 0.0003035, 1.0, 0.0003035, 0.0003035, 0.0003035, 1.0, 0.0003035, 0.0003035, 0.0003035, 1.0, 0.0006071, 0.0006071, 0.0006071, 1.0, 0.0006071, 0.0006071, 0.0006071, 1.0, 0.0003035, 0.0003035, 0.0003035, 1.0, 0.0003035, 0.0003035, 0.0003035, 1.0, 0.002125, 0.002125, 0.002125, 1.0, 0.002125, 0.002125, 0.002125, 1.0, 0.0003035, 0.0003035, 0.0003035, 1.0, 0.0003035, 0.0003035, 0.0003035, 1.0, 0.003035, 0.003035, 0.003035, 1.0, 0.003035, 0.003035, 0.003035, 1.0, 0.0003035, 0.0003035, 0.0003035, 1.0, 0.0003035, 0.0003035, 0.0003035, 1.0, 0.003347, 0.003347, 0.003347, 1.0, 0.003347, 0.003347, 0.003347, 1.0, 0.0003035, 0.0003035, 0.0003035, 1.0, 0.0003035, 0.0003035, 0.0003035, 1.0, 0.0009106, 0.0009106, 0.0009106, 1.0, 0.0009106, 0.0009106, 0.0009106, 1.0, 0.0003035, 0.0003035, 0.0003035, 1.0, 0.0009106, 0.0009106, 0.0009106, 1.0, 0.0003035, 0.0003035, 0.0003035, 1.0, 0.0003035, 0.0003035, 0.0003035, 1.0, 0.0009106, 0.0009106, 0.0009106, 1.0, 0.001214, 0.001214, 0.001214, 1.0, 0.0003035, 0.0003035, 0.0003035, 1.0, 0.0003035, 0.0003035, 0.0003035, 1.0, 0.001214, 0.001214, 0.001214, 1.0, 0.001821, 0.001821, 0.001821, 1.0, 0.0003035, 0.0003035, 0.0003035, 1.0, 0.0003035, 0.0003035, 0.0003035, 1.0, 0.001821, 0.001821, 0.001821, 1.0, 0.006512, 0.006512, 0.006512, 1.0, 0.0003035, 0.0003035, 0.0003035, 1.0, 0.0003035, 0.0003035, 0.0003035, 1.0, 0.006512, 0.006512, 0.006512, 1.0, 0.0003035, 0.0003035, 0.0003035, 1.0, 0.0003035, 0.0003035, 0.0003035, 1.0, 0.0003035, 0.0003035, 0.0003035, 1.0, 0.0003035, 0.0003035, 0.0003035, 1.0, 0.0003035, 0.0003035, 0.0003035, 1.0, 0.0003035, 0.0003035, 0.0003035, 1.0, 0.0003035, 0.0003035, 0.0003035, 1.0, 0.0003035, 0.0003035, 0.0003035, 1.0, 0.0003035, 0.0003035, 0.0003035, 1.0, 0.0003035, 0.0003035, 0.0003035, 1.0, 0.0003035, 0.0003035, 0.0003035, 1.0, 0.0003035, 0.0003035, 0.0003035, 1.0, 0.0003035, 0.0003035, 0.0003035, 1.0, 0.0003035, 0.0003035, 0.0003035, 1.0, 0.0003035, 0.0003035, 0.0003035, 1.0, 0.0003035, 0.0003035, 0.0003035, 1.0, 0.9216, 0.9216, 0.9216, 1.0, 0.0003035, 0.0003035, 0.0003035, 1.0, 0.0003035, 0.0003035, 0.0003035, 1.0, 0.9216, 0.9216, 0.9216, 1.0, 0.9216, 0.9216, 0.9216, 1.0, 0.0003035, 0.0003035, 0.0003035, 1.0, 0.0003035, 0.0003035, 0.0003035, 1.0, 0.0003035, 0.0003035, 0.0003035, 1.0, 0.002125, 0.002125, 0.002125, 1.0, 0.9301, 0.9301, 0.9301, 1.0, 0.9216, 0.9216, 0.9216, 1.0, 0.002125, 0.002125, 0.002125, 1.0, 0.0003035, 0.0003035, 0.0003035, 1.0, 0.0003035, 0.0003035, 0.0003035, 1.0, 0.0003035, 0.0003035, 0.0003035, 1.0, 0.0003035, 0.0003035, 0.0003035, 1.0, 0.0003035, 0.0003035, 0.0003035, 1.0, 0.001214, 0.001214, 0.001214, 1.0, 0.003035, 0.003035, 0.003035, 1.0, 0.003035, 0.003035, 0.003035, 1.0, 0.002732, 0.002732, 0.002732, 1.0, 0.003347, 0.003347, 0.003347, 1.0, 0.003035, 0.003035, 0.003035, 1.0, 0.005182, 0.005182, 0.005182, 1.0, 0.004391, 0.004391, 0.004391, 1.0, 0.001214, 0.001214, 0.001214, 1.0, 0.0009106, 0.0009106, 0.0009106, 1.0, 0.002125, 0.002125, 0.002125, 1.0, 0.2423, 0.2423, 0.2423, 1.0, 0.9301, 0.9301, 0.9301, 1.0, 0.9647, 0.9647, 0.9647, 1.0, 0.9216, 0.9216, 0.9216, 1.0, 0.0865, 0.0865, 0.0865, 1.0, 0.0, 0.0, 0.0, 1.0, 0.0, 0.0, 0.0, 1.0, 0.0, 0.0, 0.0, 1.0, 0.0, 0.0, 0.0, 1.0, 0.0003035, 0.0003035, 0.0003035, 1.0, 0.0003035, 0.0003035, 0.0003035, 1.0, 0.9301, 0.9301, 0.9301, 1.0, 0.002125, 0.002125, 0.002125, 1.0, 0.003677, 0.003677, 0.003677, 1.0, 0.0, 0.0, 0.0, 1.0, 0.002125, 0.002125, 0.002125, 1.0, 0.0003035, 0.0003035, 0.0003035, 1.0, 0.0003035, 0.0003035, 0.0003035, 1.0, 0.001518, 0.001518, 0.001518, 1.0, 0.001214, 0.001214, 0.001214, 1.0, 0.0006071, 0.0006071, 0.0006071, 1.0, 0.0006071, 0.0006071, 0.0006071, 1.0, 0.002428, 0.002428, 0.002428, 1.0, 0.003347, 0.003347, 0.003347, 1.0, 0.003035, 0.003035, 0.003035, 1.0, 0.003347, 0.003347, 0.003347, 1.0, 0.003035, 0.003035, 0.003035, 1.0, 0.003347, 0.003347, 0.003347, 1.0, 0.004025, 0.004025, 0.004025, 1.0, 0.008023, 0.008023, 0.008023, 1.0, 0.01938, 0.01938, 0.01938, 1.0, 0.02519, 0.02519, 0.02519, 1.0, 0.01521, 0.01521, 0.01521, 1.0, 0.005605, 0.005605, 0.005605, 1.0, 0.003035, 0.003035, 0.003035, 1.0, 0.003035, 0.003035, 0.003035, 1.0, 0.003035, 0.003035, 0.003035, 1.0, 0.003347, 0.003347, 0.003347, 1.0, 0.0009106, 0.0009106, 0.0009106, 1.0, 0.0003035, 0.0003035, 0.0003035, 1.0, 0.0009106, 0.0009106, 0.0009106, 1.0, 0.003347, 0.003347, 0.003347, 1.0, 0.002732, 0.002732, 0.002732, 1.0, 0.0009106, 0.0009106, 0.0009106, 1.0, 0.003035, 0.003035, 0.003035, 1.0, 0.003035, 0.003035, 0.003035, 1.0, 0.003035, 0.003035, 0.003035, 1.0, 0.003677, 0.003677, 0.003677, 1.0, 0.01161, 0.01161, 0.01161, 1.0, 0.008023, 0.008023, 0.008023, 1.0])
me_cylinder_001.materials.append(mat_pneu)
me_cylinder_001.use_remesh_preserve_volume = False
me_cylinder_001.use_remesh_preserve_attributes = False
me_cylinder_001.use_mirror_vertex_groups = False
me_cylinder_001.update()
me_cylinder = bpy.data.meshes.new('Cylinder')
me_cylinder.from_pydata([(0.0, 1.0, -1.0), (0.0, 1.0, 1.0), (0.1951, 0.9808, -1.0), (0.1951, 0.9808, 1.0), (0.3827, 0.9239, -1.0), (0.3827, 0.9239, 1.0), (0.5556, 0.8315, -1.0), (0.5556, 0.8315, 1.0), (0.7071, 0.7071, -1.0), (0.7071, 0.7071, 1.0), (0.8315, 0.5556, -1.0), (0.8315, 0.5556, 1.0), (0.9239, 0.3827, -1.0), (0.9239, 0.3827, 1.0), (0.9808, 0.1951, -1.0), (0.9808, 0.1951, 1.0), (1.0, 7.55e-08, -1.0), (1.0, 7.55e-08, 1.0), (0.9808, -0.1951, -1.0), (0.9808, -0.1951, 1.0), (0.9239, -0.3827, -1.0), (0.9239, -0.3827, 1.0), (0.8315, -0.5556, -1.0), (0.8315, -0.5556, 1.0), (0.7071, -0.7071, -1.0), (0.7071, -0.7071, 1.0), (0.5556, -0.8315, -1.0), (0.5556, -0.8315, 1.0), (0.3827, -0.9239, -1.0), (0.3827, -0.9239, 1.0), (0.1951, -0.9808, -1.0), (0.1951, -0.9808, 1.0), (-3.258e-07, -1.0, -1.0), (-3.258e-07, -1.0, 1.0), (-0.1951, -0.9808, -1.0), (-0.1951, -0.9808, 1.0), (-0.3827, -0.9239, -1.0), (-0.3827, -0.9239, 1.0), (-0.5556, -0.8315, -1.0), (-0.5556, -0.8315, 1.0), (-0.7071, -0.7071, -1.0), (-0.7071, -0.7071, 1.0), (-0.8315, -0.5556, -1.0), (-0.8315, -0.5556, 1.0), (-0.9239, -0.3827, -1.0), (-0.9239, -0.3827, 1.0), (-0.9808, -0.1951, -1.0), (-0.9808, -0.1951, 1.0), (-1.0, 9.656e-07, -1.0), (-1.0, 9.656e-07, 1.0), (-0.9808, 0.1951, -1.0), (-0.9808, 0.1951, 1.0), (-0.9239, 0.3827, -1.0), (-0.9239, 0.3827, 1.0), (-0.8315, 0.5556, -1.0), (-0.8315, 0.5556, 1.0), (-0.7071, 0.7071, -1.0), (-0.7071, 0.7071, 1.0), (-0.5556, 0.8315, -1.0), (-0.5556, 0.8315, 1.0), (-0.3827, 0.9239, -1.0), (-0.3827, 0.9239, 1.0), (-0.1951, 0.9808, -1.0), (-0.1951, 0.9808, 1.0)], [], [(0, 1, 3, 2), (2, 3, 5, 4), (4, 5, 7, 6), (6, 7, 9, 8), (8, 9, 11, 10), (10, 11, 13, 12), (12, 13, 15, 14), (14, 15, 17, 16), (16, 17, 19, 18), (18, 19, 21, 20), (20, 21, 23, 22), (22, 23, 25, 24), (24, 25, 27, 26), (26, 27, 29, 28), (28, 29, 31, 30), (30, 31, 33, 32), (32, 33, 35, 34), (34, 35, 37, 36), (36, 37, 39, 38), (38, 39, 41, 40), (40, 41, 43, 42), (42, 43, 45, 44), (44, 45, 47, 46), (46, 47, 49, 48), (48, 49, 51, 50), (50, 51, 53, 52), (52, 53, 55, 54), (54, 55, 57, 56), (56, 57, 59, 58), (58, 59, 61, 60), (3, 1, 63, 61, 59, 57, 55, 53, 51, 49, 47, 45, 43, 41, 39, 37, 35, 33, 31, 29, 27, 25, 23, 21, 19, 17, 15, 13, 11, 9, 7, 5), (60, 61, 63, 62), (62, 63, 1, 0), (0, 2, 4, 6, 8, 10, 12, 14, 16, 18, 20, 22, 24, 26, 28, 30, 32, 34, 36, 38, 40, 42, 44, 46, 48, 50, 52, 54, 56, 58, 60, 62)])
_uv = me_cylinder.uv_layers.new(name='UVMap')
_uv.uv.foreach_set('vector', [0.8296, 0.8532, 0.4152, 0.8532, 0.4152, 0.8937, 0.8296, 0.8937, 0.8296, 0.8937, 0.4152, 0.8937, 0.4152, 0.9325, 0.8296, 0.9325, 0.8296, 0.9325, 0.4152, 0.9325, 0.4152, 0.9684, 0.8296, 0.9684, 0.8296, 0.9684, 0.4152, 0.9684, 0.4152, 0.9998, 0.8296, 0.9998, 0.4147, 0.9998, 0.0002219, 0.9998, 0.0002219, 0.9684, 0.4147, 0.9684, 0.4147, 0.9684, 0.0002219, 0.9684, 0.0002219, 0.9325, 0.4147, 0.9325, 0.4147, 0.9325, 0.0002219, 0.9325, 0.0002219, 0.8937, 0.4147, 0.8937, 0.4147, 0.8937, 0.0002219, 0.8937, 0.0002219, 0.8532, 0.4147, 0.8532, 0.4147, 0.8532, 0.0002219, 0.8532, 0.0002219, 0.8128, 0.4147, 0.8128, 0.4147, 0.8128, 0.0002219, 0.8128, 0.0002219, 0.7739, 0.4147, 0.7739, 0.4147, 0.7739, 0.0002219, 0.7739, 0.0002219, 0.7381, 0.4147, 0.7381, 0.4147, 0.7381, 0.0002219, 0.7381, 0.0002219, 0.7067, 0.4147, 0.7067, 0.8296, 0.7062, 0.4152, 0.7062, 0.4152, 0.6748, 0.8296, 0.6748, 0.8296, 0.6748, 0.4152, 0.6748, 0.4152, 0.639, 0.8296, 0.639, 0.8296, 0.639, 0.4152, 0.639, 0.4152, 0.6001, 0.8296, 0.6001, 0.8296, 0.6001, 0.4152, 0.6001, 0.4152, 0.5597, 0.8296, 0.5597, 0.8296, 0.5597, 0.4152, 0.5597, 0.4152, 0.5193, 0.8296, 0.5193, 0.8296, 0.5193, 0.4152, 0.5193, 0.4152, 0.4804, 0.8296, 0.4804, 0.8296, 0.4804, 0.4152, 0.4804, 0.4152, 0.4446, 0.8296, 0.4446, 0.8296, 0.4446, 0.4152, 0.4446, 0.4152, 0.4132, 0.8296, 0.4132, 0.4147, 0.4132, 0.0002219, 0.4132, 0.0002219, 0.4446, 0.4147, 0.4446, 0.4147, 0.4446, 0.0002219, 0.4446, 0.0002219, 0.4804, 0.4147, 0.4804, 0.4147, 0.4804, 0.0002219, 0.4804, 0.0002219, 0.5193, 0.4147, 0.5193, 0.4147, 0.5193, 0.0002219, 0.5193, 0.0002219, 0.5597, 0.4147, 0.5597, 0.4147, 0.5597, 0.0002219, 0.5597, 0.0002219, 0.6001, 0.4147, 0.6001, 0.4147, 0.6001, 0.0002219, 0.6001, 0.0002219, 0.639, 0.4147, 0.639, 0.4147, 0.639, 0.0002219, 0.639, 0.0002219, 0.6748, 0.4147, 0.6748, 0.4147, 0.6748, 0.0002219, 0.6748, 0.0002219, 0.7062, 0.4147, 0.7062, 0.8296, 0.7067, 0.4152, 0.7067, 0.4152, 0.7381, 0.8296, 0.7381, 0.8296, 0.7381, 0.4152, 0.7381, 0.4152, 0.7739, 0.8296, 0.7739, 0.3379, 0.04627, 0.3667, 0.07499, 0.3892, 0.1088, 0.4048, 0.1463, 0.4127, 0.1862, 0.4127, 0.2268, 0.4048, 0.2666, 0.3892, 0.3042, 0.3667, 0.3379, 0.3379, 0.3667, 0.3042, 0.3892, 0.2666, 0.4048, 0.2268, 0.4127, 0.1862, 0.4127, 0.1463, 0.4048, 0.1088, 0.3892, 0.07499, 0.3667, 0.04627, 0.3379, 0.0237, 0.3042, 0.008148, 0.2666, 0.0002219, 0.2268, 0.000222, 0.1862, 0.008148, 0.1463, 0.0237, 0.1088, 0.04627, 0.07499, 0.07499, 0.04627, 0.1088, 0.0237, 0.1463, 0.008148, 0.1862, 0.0002219, 0.2268, 0.000222, 0.2666, 0.008148, 0.3042, 0.0237, 0.8296, 0.7739, 0.4152, 0.7739, 0.4152, 0.8128, 0.8296, 0.8128, 0.8296, 0.8128, 0.4152, 0.8128, 0.4152, 0.8532, 0.8296, 0.8532, 0.7509, 0.04627, 0.7171, 0.0237, 0.6796, 0.008148, 0.6397, 0.0002219, 0.5991, 0.0002219, 0.5592, 0.008148, 0.5217, 0.0237, 0.4879, 0.04627, 0.4592, 0.07499, 0.4366, 0.1088, 0.4211, 0.1463, 0.4132, 0.1862, 0.4132, 0.2268, 0.4211, 0.2666, 0.4366, 0.3042, 0.4592, 0.3379, 0.4879, 0.3667, 0.5217, 0.3892, 0.5592, 0.4048, 0.5991, 0.4127, 0.6397, 0.4127, 0.6796, 0.4048, 0.7171, 0.3892, 0.7509, 0.3667, 0.7796, 0.3379, 0.8022, 0.3042, 0.8177, 0.2666, 0.8257, 0.2268, 0.8257, 0.1862, 0.8177, 0.1463, 0.8022, 0.1088, 0.7796, 0.07499])
_ca = me_cylinder.color_attributes.new('Col', 'BYTE_COLOR', 'CORNER')
_ca.data.foreach_set('color', [0.0003035, 0.0003035, 0.0003035, 1.0, 0.0006071, 0.0006071, 0.0006071, 1.0, 0.0006071, 0.0006071, 0.0006071, 1.0, 0.0003035, 0.0003035, 0.0003035, 1.0, 0.0003035, 0.0003035, 0.0003035, 1.0, 0.0006071, 0.0006071, 0.0006071, 1.0, 0.0003035, 0.0003035, 0.0003035, 1.0, 0.0003035, 0.0003035, 0.0003035, 1.0, 0.0003035, 0.0003035, 0.0003035, 1.0, 0.0003035, 0.0003035, 0.0003035, 1.0, 0.0, 0.0, 0.0, 1.0, 0.0003035, 0.0003035, 0.0003035, 1.0, 0.0003035, 0.0003035, 0.0003035, 1.0, 0.0, 0.0, 0.0, 1.0, 0.0, 0.0, 0.0, 1.0, 0.0, 0.0, 0.0, 1.0, 0.0, 0.0, 0.0, 1.0, 0.0, 0.0, 0.0, 1.0, 0.0, 0.0, 0.0, 1.0, 0.0, 0.0, 0.0, 1.0, 0.0, 0.0, 0.0, 1.0, 0.0, 0.0, 0.0, 1.0, 0.0, 0.0, 0.0, 1.0, 0.0006071, 0.0006071, 0.0006071, 1.0, 0.0006071, 0.0006071, 0.0006071, 1.0, 0.0, 0.0, 0.0, 1.0, 0.0, 0.0, 0.0, 1.0, 0.0006071, 0.0006071, 0.0006071, 1.0, 0.0006071, 0.0006071, 0.0006071, 1.0, 0.0, 0.0, 0.0, 1.0, 0.0, 0.0, 0.0, 1.0, 0.0, 0.0, 0.0, 1.0, 0.0, 0.0, 0.0, 1.0, 0.0, 0.0, 0.0, 1.0, 0.0003035, 0.0003035, 0.0003035, 1.0, 0.0, 0.0, 0.0, 1.0, 0.0, 0.0, 0.0, 1.0, 0.0003035, 0.0003035, 0.0003035, 1.0, 0.0003035, 0.0003035, 0.0003035, 1.0, 0.0, 0.0, 0.0, 1.0, 0.0, 0.0, 0.0, 1.0, 0.0003035, 0.0003035, 0.0003035, 1.0, 0.0003035, 0.0003035, 0.0003035, 1.0, 0.0, 0.0, 0.0, 1.0, 0.0, 0.0, 0.0, 1.0, 0.0003035, 0.0003035, 0.0003035, 1.0, 0.0003035, 0.0003035, 0.0003035, 1.0, 0.001214, 0.001214, 0.001214, 1.0, 0.001214, 0.001214, 0.001214, 1.0, 0.0003035, 0.0003035, 0.0003035, 1.0, 0.0003035, 0.0003035, 0.0003035, 1.0, 0.002428, 0.002428, 0.002428, 1.0, 0.003677, 0.003677, 0.003677, 1.0, 0.0003035, 0.0003035, 0.0003035, 1.0, 0.0003035, 0.0003035, 0.0003035, 1.0, 0.0006071, 0.0006071, 0.0006071, 1.0, 0.0006071, 0.0006071, 0.0006071, 1.0, 0.0003035, 0.0003035, 0.0003035, 1.0, 0.0003035, 0.0003035, 0.0003035, 1.0, 0.0003035, 0.0003035, 0.0003035, 1.0, 0.0003035, 0.0003035, 0.0003035, 1.0, 0.0003035, 0.0003035, 0.0003035, 1.0, 0.0003035, 0.0003035, 0.0003035, 1.0, 0.0006071, 0.0006071, 0.0006071, 1.0, 0.0006071, 0.0006071, 0.0006071, 1.0, 0.0003035, 0.0003035, 0.0003035, 1.0, 0.0003035, 0.0003035, 0.0003035, 1.0, 0.002125, 0.002125, 0.002125, 1.0, 0.002125, 0.002125, 0.002125, 1.0, 0.0003035, 0.0003035, 0.0003035, 1.0, 0.0003035, 0.0003035, 0.0003035, 1.0, 0.003035, 0.003035, 0.003035, 1.0, 0.003035, 0.003035, 0.003035, 1.0, 0.0003035, 0.0003035, 0.0003035, 1.0, 0.0003035, 0.0003035, 0.0003035, 1.0, 0.003347, 0.003347, 0.003347, 1.0, 0.003347, 0.003347, 0.003347, 1.0, 0.0003035, 0.0003035, 0.0003035, 1.0, 0.0003035, 0.0003035, 0.0003035, 1.0, 0.0009106, 0.0009106, 0.0009106, 1.0, 0.0009106, 0.0009106, 0.0009106, 1.0, 0.0003035, 0.0003035, 0.0003035, 1.0, 0.0009106, 0.0009106, 0.0009106, 1.0, 0.0003035, 0.0003035, 0.0003035, 1.0, 0.0003035, 0.0003035, 0.0003035, 1.0, 0.0009106, 0.0009106, 0.0009106, 1.0, 0.001214, 0.001214, 0.001214, 1.0, 0.0003035, 0.0003035, 0.0003035, 1.0, 0.0003035, 0.0003035, 0.0003035, 1.0, 0.001214, 0.001214, 0.001214, 1.0, 0.001821, 0.001821, 0.001821, 1.0, 0.0003035, 0.0003035, 0.0003035, 1.0, 0.0003035, 0.0003035, 0.0003035, 1.0, 0.001821, 0.001821, 0.001821, 1.0, 0.006512, 0.006512, 0.006512, 1.0, 0.0003035, 0.0003035, 0.0003035, 1.0, 0.0003035, 0.0003035, 0.0003035, 1.0, 0.006512, 0.006512, 0.006512, 1.0, 0.0003035, 0.0003035, 0.0003035, 1.0, 0.0003035, 0.0003035, 0.0003035, 1.0, 0.0003035, 0.0003035, 0.0003035, 1.0, 0.0003035, 0.0003035, 0.0003035, 1.0, 0.0003035, 0.0003035, 0.0003035, 1.0, 0.0003035, 0.0003035, 0.0003035, 1.0, 0.0003035, 0.0003035, 0.0003035, 1.0, 0.0003035, 0.0003035, 0.0003035, 1.0, 0.0003035, 0.0003035, 0.0003035, 1.0, 0.0003035, 0.0003035, 0.0003035, 1.0, 0.0003035, 0.0003035, 0.0003035, 1.0, 0.0003035, 0.0003035, 0.0003035, 1.0, 0.0003035, 0.0003035, 0.0003035, 1.0, 0.0003035, 0.0003035, 0.0003035, 1.0, 0.0003035, 0.0003035, 0.0003035, 1.0, 0.0003035, 0.0003035, 0.0003035, 1.0, 0.9216, 0.9216, 0.9216, 1.0, 0.0003035, 0.0003035, 0.0003035, 1.0, 0.0003035, 0.0003035, 0.0003035, 1.0, 0.9216, 0.9216, 0.9216, 1.0, 0.9216, 0.9216, 0.9216, 1.0, 0.0003035, 0.0003035, 0.0003035, 1.0, 0.0003035, 0.0003035, 0.0003035, 1.0, 0.0003035, 0.0003035, 0.0003035, 1.0, 0.002125, 0.002125, 0.002125, 1.0, 0.9301, 0.9301, 0.9301, 1.0, 0.9216, 0.9216, 0.9216, 1.0, 0.002125, 0.002125, 0.002125, 1.0, 0.0003035, 0.0003035, 0.0003035, 1.0, 0.0003035, 0.0003035, 0.0003035, 1.0, 0.0003035, 0.0003035, 0.0003035, 1.0, 0.0003035, 0.0003035, 0.0003035, 1.0, 0.0003035, 0.0003035, 0.0003035, 1.0, 0.001214, 0.001214, 0.001214, 1.0, 0.003035, 0.003035, 0.003035, 1.0, 0.003035, 0.003035, 0.003035, 1.0, 0.002732, 0.002732, 0.002732, 1.0, 0.003347, 0.003347, 0.003347, 1.0, 0.003035, 0.003035, 0.003035, 1.0, 0.005182, 0.005182, 0.005182, 1.0, 0.004391, 0.004391, 0.004391, 1.0, 0.001214, 0.001214, 0.001214, 1.0, 0.0009106, 0.0009106, 0.0009106, 1.0, 0.002125, 0.002125, 0.002125, 1.0, 0.2423, 0.2423, 0.2423, 1.0, 0.9301, 0.9301, 0.9301, 1.0, 0.9647, 0.9647, 0.9647, 1.0, 0.9216, 0.9216, 0.9216, 1.0, 0.0865, 0.0865, 0.0865, 1.0, 0.0, 0.0, 0.0, 1.0, 0.0, 0.0, 0.0, 1.0, 0.0, 0.0, 0.0, 1.0, 0.0, 0.0, 0.0, 1.0, 0.0003035, 0.0003035, 0.0003035, 1.0, 0.0003035, 0.0003035, 0.0003035, 1.0, 0.9301, 0.9301, 0.9301, 1.0, 0.002125, 0.002125, 0.002125, 1.0, 0.003677, 0.003677, 0.003677, 1.0, 0.0, 0.0, 0.0, 1.0, 0.002125, 0.002125, 0.002125, 1.0, 0.0003035, 0.0003035, 0.0003035, 1.0, 0.0003035, 0.0003035, 0.0003035, 1.0, 0.001518, 0.001518, 0.001518, 1.0, 0.001214, 0.001214, 0.001214, 1.0, 0.0006071, 0.0006071, 0.0006071, 1.0, 0.0006071, 0.0006071, 0.0006071, 1.0, 0.002428, 0.002428, 0.002428, 1.0, 0.003347, 0.003347, 0.003347, 1.0, 0.003035, 0.003035, 0.003035, 1.0, 0.003347, 0.003347, 0.003347, 1.0, 0.003035, 0.003035, 0.003035, 1.0, 0.003347, 0.003347, 0.003347, 1.0, 0.004025, 0.004025, 0.004025, 1.0, 0.008023, 0.008023, 0.008023, 1.0, 0.01938, 0.01938, 0.01938, 1.0, 0.02519, 0.02519, 0.02519, 1.0, 0.01521, 0.01521, 0.01521, 1.0, 0.005605, 0.005605, 0.005605, 1.0, 0.003035, 0.003035, 0.003035, 1.0, 0.003035, 0.003035, 0.003035, 1.0, 0.003035, 0.003035, 0.003035, 1.0, 0.003347, 0.003347, 0.003347, 1.0, 0.0009106, 0.0009106, 0.0009106, 1.0, 0.0003035, 0.0003035, 0.0003035, 1.0, 0.0009106, 0.0009106, 0.0009106, 1.0, 0.003347, 0.003347, 0.003347, 1.0, 0.002732, 0.002732, 0.002732, 1.0, 0.0009106, 0.0009106, 0.0009106, 1.0, 0.003035, 0.003035, 0.003035, 1.0, 0.003035, 0.003035, 0.003035, 1.0, 0.003035, 0.003035, 0.003035, 1.0, 0.003677, 0.003677, 0.003677, 1.0, 0.01161, 0.01161, 0.01161, 1.0, 0.008023, 0.008023, 0.008023, 1.0])
me_cylinder.materials.append(mat_pneu)
me_cylinder.use_remesh_preserve_volume = False
me_cylinder.use_remesh_preserve_attributes = False
me_cylinder.use_mirror_vertex_groups = False
me_cylinder.update()
me_cube = bpy.data.meshes.new('Cube')
me_cube.from_pydata([(1.0, 1.0, -1.0), (1.0, -1.0, -1.0), (-1.0, -1.0, -1.0), (-1.0, 1.0, -1.0), (1.0, 1.0, 1.0), (1.0, -1.0, 1.0), (-1.0, -1.0, 1.0), (-1.0, 1.0, 1.0)], [], [(0, 1, 2, 3), (4, 7, 6, 5), (0, 4, 5, 1), (1, 5, 6, 2), (2, 6, 7, 3), (4, 0, 3, 7)])
_ca = me_cube.color_attributes.new('Col', 'BYTE_COLOR', 'CORNER')
_ca.data.foreach_set('color', [1.0, 1.0, 1.0, 1.0, 1.0, 1.0, 1.0, 1.0, 1.0, 1.0, 1.0, 1.0, 1.0, 1.0, 1.0, 1.0, 1.0, 1.0, 1.0, 1.0, 1.0, 1.0, 1.0, 1.0, 1.0, 1.0, 1.0, 1.0, 1.0, 1.0, 1.0, 1.0, 1.0, 1.0, 1.0, 1.0, 1.0, 1.0, 1.0, 1.0, 1.0, 1.0, 1.0, 1.0, 1.0, 1.0, 1.0, 1.0, 1.0, 1.0, 1.0, 1.0, 1.0, 1.0, 1.0, 1.0, 1.0, 1.0, 1.0, 1.0, 1.0, 1.0, 1.0, 1.0, 1.0, 1.0, 1.0, 1.0, 1.0, 1.0, 1.0, 1.0, 1.0, 1.0, 1.0, 1.0, 1.0, 1.0, 1.0, 1.0, 1.0, 1.0, 1.0, 1.0, 1.0, 1.0, 1.0, 1.0, 1.0, 1.0, 1.0, 1.0, 1.0, 1.0, 1.0, 1.0])
me_cube.materials.append(mat_material)
me_cube.use_remesh_preserve_volume = False
me_cube.use_remesh_preserve_attributes = False
me_cube.use_mirror_vertex_groups = False
me_cube.update()

# ---- objects
ob_cube_002 = bpy.data.objects.new('Cube.002', me_cube_002)
ob_cube_001 = bpy.data.objects.new('Cube.001', me_cube_001)
ob_cylinder_003 = bpy.data.objects.new('Cylinder.003', me_cylinder_003)
ob_cylinder_002 = bpy.data.objects.new('Cylinder.002', me_cylinder_002)
ob_cylinder_001 = bpy.data.objects.new('Cylinder.001', me_cylinder_001)
ob_cylinder = bpy.data.objects.new('Cylinder', me_cylinder)
ob_cube = bpy.data.objects.new('Cube', me_cube)
ob_lamp = bpy.data.objects.new('Lamp', light_lamp)
ob_camera = bpy.data.objects.new('Camera', cam_camera)

# ---- transforms, parenting, visibility, modifiers, constraints
ob_cube_002.location = (-5.75, 0.0, 0.0)
ob_cube_002.scale = (0.5, 5.3, 0.5)
ob_cube_002.lineart.crease_threshold = 0.0
ob_cube_001.location = (5.75, 0.0, 0.0)
ob_cube_001.scale = (0.5, 5.3, 0.5)
ob_cube_001.lineart.crease_threshold = 0.0
ob_cylinder_003.location = (5.75, -7.5, 0.0)
ob_cylinder_003.rotation_euler = (1.571, -0.0, 3.142)
ob_cylinder_003.scale = (4.4, 4.4, 2.2)
ob_cylinder_003.lock_rotation = (True, True, True)
ob_cylinder_003.lock_scale = (True, True, True)
ob_cylinder_003.lineart.crease_threshold = 0.0
ob_cylinder_002.location = (-5.75, -7.5, 0.0)
ob_cylinder_002.rotation_euler = (1.571, -0.0, 3.142)
ob_cylinder_002.scale = (4.4, 4.4, 2.2)
ob_cylinder_002.lock_rotation = (True, True, True)
ob_cylinder_002.lock_scale = (True, True, True)
ob_cylinder_002.lineart.crease_threshold = 0.0
ob_cylinder_001.location = (-5.75, 7.5, 0.0)
ob_cylinder_001.rotation_euler = (1.571, -0.0, 3.142)
ob_cylinder_001.scale = (4.4, 4.4, 2.2)
ob_cylinder_001.lock_rotation = (True, True, True)
ob_cylinder_001.lock_scale = (True, True, True)
ob_cylinder_001.lineart.crease_threshold = 0.0
ob_cylinder.location = (5.75, 7.5, 0.0)
ob_cylinder.rotation_euler = (1.571, -0.0, 3.142)
ob_cylinder.scale = (4.4, 4.4, 2.2)
ob_cylinder.lock_location = (True, True, True)
ob_cylinder.lock_rotation = (True, True, True)
ob_cylinder.lock_scale = (True, True, True)
ob_cylinder.lineart.crease_threshold = 0.0
ob_cube.location = (0.0, 0.0, 0.0)
ob_cube.scale = (6.25, 4.8, 2.2)
ob_cube.lock_location = (True, True, True)
ob_cube.lock_rotations_4d = False
ob_cube.empty_display_type = 'ARROWS'
ob_cube.lineart.crease_threshold = 0.0
ob_lamp.location = (0.0, 0.0, 22.58)
ob_lamp.rotation_euler = (0.6503, 0.05522, 1.866)
ob_lamp.lock_rotations_4d = False
ob_lamp.empty_display_type = 'ARROWS'
ob_lamp.color = (0.0, 0.0, 0.0, 0.0)
ob_lamp.lineart.crease_threshold = 0.0
ob_camera.location = (44.21, 6.277, 11.84)
ob_camera.rotation_euler = (1.366, 0.02053, 1.535)
ob_camera.lock_rotations_4d = False
ob_camera.empty_display_type = 'ARROWS'
ob_camera.color = (0.0, 0.0, 0.0, 0.0)
ob_camera.display_type = 'WIRE'
ob_camera.lineart.crease_threshold = 0.0

# ---- collection membership
col_collection_1.objects.link(ob_cube_002)
col_collection_1.objects.link(ob_cube_001)
col_collection_1.objects.link(ob_cylinder_003)
col_collection_1.objects.link(ob_cylinder_002)
col_collection_1.objects.link(ob_cylinder_001)
col_collection_1.objects.link(ob_cylinder)
col_collection_1.objects.link(ob_cube)
col_collection_1.objects.link(ob_lamp)
col_collection_1.objects.link(ob_camera)

# ---- scene / render settings (as saved in the file)
scene.camera = ob_camera
scene.frame_start = 1; scene.frame_end = 250; scene.frame_set(1)
scene.render.engine = 'BLENDER_EEVEE_NEXT'
scene.render.resolution_x = 1980
scene.render.resolution_percentage = 50
scene.render.dither_intensity = 0.0
scene.cycles.use_denoising = False
scene.cycles.samples = 128
scene.cycles.sampling_pattern = 'TABULATED_SOBOL'
scene.cycles.light_sampling_threshold = 0.0
scene.cycles.use_adaptive_sampling = False
scene.cycles.use_light_tree = False
scene.cycles.blur_glossy = 0.0
scene.cycles.sample_clamp_indirect = 0.0
scene.view_settings.view_transform = 'Standard'
bpy.context.view_layer.update()
